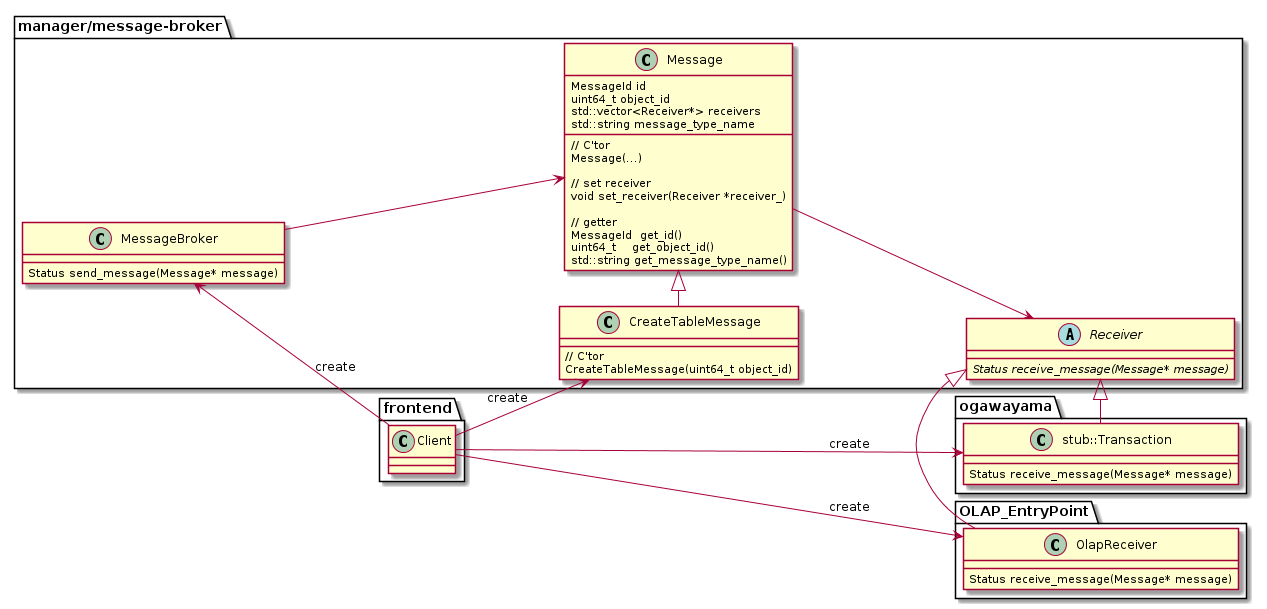

The diagram above was rendered by PlantUML. Its source (embedded in the PNG):
@startuml Command_detail
left to right direction

package "manager/message-broker" {
  abstract class Receiver {
    {abstract} Status receive_message(Message* message)
  }

  class Message{
  	{field}MessageId id　　　　　　
  	{field}uint64_t object_id　　
  	{field}std::vector<Receiver*> receivers
  	{field}std::string message_type_name
    {method}// C'tor
  	{method}Message(...)
    {method}
    {method}// set receiver
  	{method}void set_receiver(Receiver *receiver_)
    {method}
    {method}// getter
  	{method}MessageId  get_id()
  	{method}uint64_t    get_object_id()
  	{method}std::string get_message_type_name()
  }

  class CreateTableMessage {
    {method}// C'tor
  	{method}CreateTableMessage(uint64_t object_id)
  }

  class MessageBroker {
    {method}Status send_message(Message* message)
  }
}

package ogawayama {
  class "stub::Transaction" {
    {method}Status receive_message(Message* message)
  }
}

package OLAP_EntryPoint {
  class OlapReceiver {
    {method}Status receive_message(Message* message)
  }
}

package frontend {
  class Client {
  }

}

"stub::Transaction" -|> Receiver

MessageBroker --> Message
Message --> Receiver

Message <|- CreateTableMessage

Client --> CreateTableMessage : create
Client -> "stub::Transaction" : create
MessageBroker <- Client : create

OlapReceiver -|> Receiver
Client -> OlapReceiver : create

@enduml